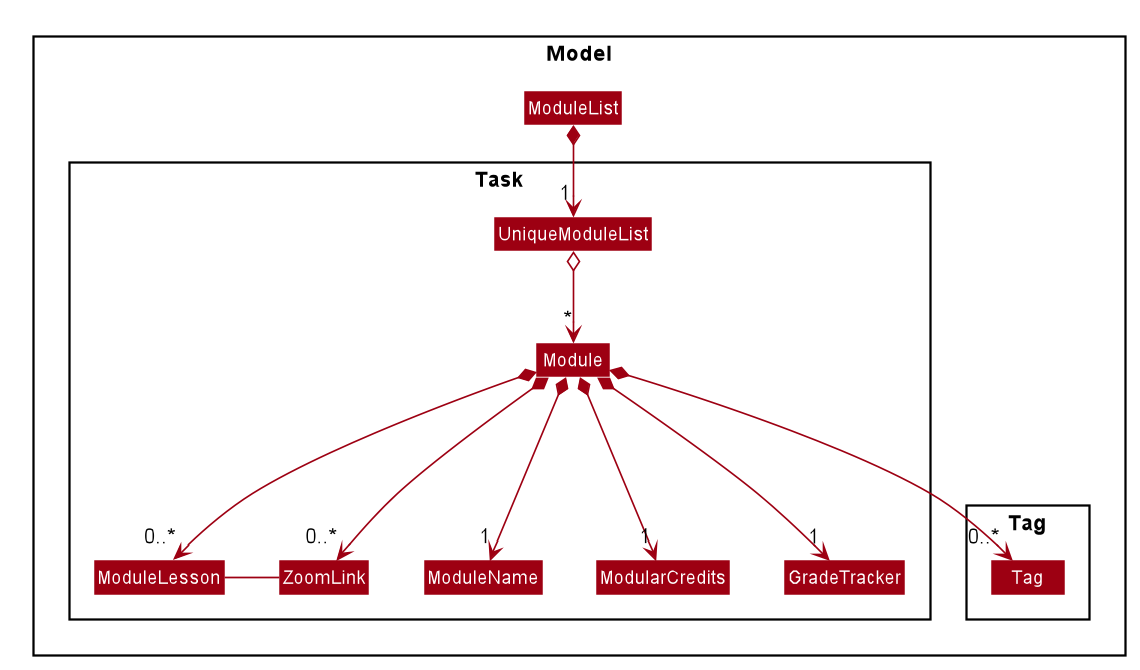

The diagram above was rendered by PlantUML. Its source (embedded in the PNG):
@startuml








skinparam BackgroundColor #FFFFFFF

skinparam Shadowing false

skinparam Class {
    FontColor #FFFFFF
    BorderThickness 1
    BorderColor #FFFFFF
    StereotypeFontColor #FFFFFF
    FontName Arial
}

skinparam Actor {
    BorderColor #000000
    Color #000000
    FontName Arial
}

skinparam Sequence {
    MessageAlign center
    BoxFontSize 15
    BoxPadding 0
    BoxFontColor #FFFFFF
    FontName Arial
}

skinparam Participant {
    FontColor #FFFFFFF
    Padding 20
}

skinparam MinClassWidth 50
skinparam ParticipantPadding 10
skinparam Shadowing false
skinparam DefaultTextAlignment center
skinparam packageStyle Rectangle

hide footbox
hide members
hide circle
skinparam arrowThickness 1.1
skinparam arrowColor #9D0012
skinparam classBackgroundColor #9D0012

Package Model <<Rectangle>>{
Class ModuleList

Package Task <<Rectangle>>{
Class UniqueModuleList
Class Module
Class ModuleName
Class ModularCredits
Class GradeTracker
Class ModuleLesson
Class ZoomLink
}

Package Tag {
Class Tag
}
}

ModuleList *--> "1" UniqueModuleList
UniqueModuleList o--> "*" Module

Module *---> "1" ModuleName
Module *---> "0..*" Tag
Module *---> "1" ModularCredits
Module *---> "1" GradeTracker
Module *---> "0..*" ModuleLesson
Module *---> "0..*" ZoomLink
ModuleLesson - ZoomLink
@enduml